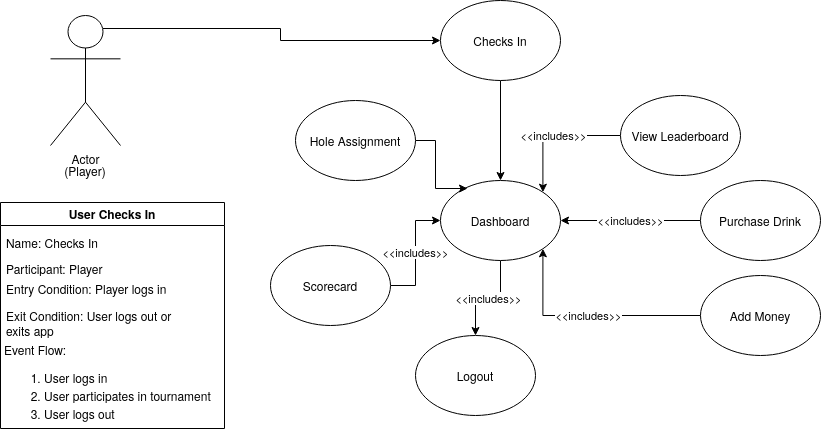

The diagram above was exported from draw.io. Its source (the exported page's mxGraphModel, read from the mxfile embedded in the PNG):
<mxGraphModel dx="942" dy="563" grid="1" gridSize="10" guides="1" tooltips="1" connect="1" arrows="1" fold="1" page="1" pageScale="1" pageWidth="850" pageHeight="1100" math="0" shadow="0">
  <root>
    <mxCell id="0" />
    <mxCell id="1" parent="0" />
    <mxCell id="0iZnSuDX8y76458MrfOr-1" value="(Player)" style="text;html=1;strokeColor=none;fillColor=none;align=center;verticalAlign=middle;whiteSpace=wrap;rounded=0;" parent="1" vertex="1">
      <mxGeometry x="75" y="185" width="40" height="20" as="geometry" />
    </mxCell>
    <mxCell id="0iZnSuDX8y76458MrfOr-2" style="edgeStyle=orthogonalEdgeStyle;rounded=0;orthogonalLoop=1;jettySize=auto;html=1;exitX=0.5;exitY=1;exitDx=0;exitDy=0;entryX=0.5;entryY=0;entryDx=0;entryDy=0;" parent="1" source="0iZnSuDX8y76458MrfOr-3" target="0iZnSuDX8y76458MrfOr-9" edge="1">
      <mxGeometry relative="1" as="geometry">
        <mxPoint x="570" y="153" as="targetPoint" />
      </mxGeometry>
    </mxCell>
    <mxCell id="0iZnSuDX8y76458MrfOr-3" value="Checks In" style="ellipse;whiteSpace=wrap;html=1;" parent="1" vertex="1">
      <mxGeometry x="450" y="25" width="120" height="80" as="geometry" />
    </mxCell>
    <mxCell id="0iZnSuDX8y76458MrfOr-4" value="&amp;lt;&amp;lt;includes&amp;gt;&amp;gt;" style="edgeStyle=orthogonalEdgeStyle;rounded=0;orthogonalLoop=1;jettySize=auto;html=1;exitX=0;exitY=0.5;exitDx=0;exitDy=0;entryX=1;entryY=0.5;entryDx=0;entryDy=0;" parent="1" source="0iZnSuDX8y76458MrfOr-5" target="0iZnSuDX8y76458MrfOr-9" edge="1">
      <mxGeometry relative="1" as="geometry" />
    </mxCell>
    <mxCell id="0iZnSuDX8y76458MrfOr-5" value="Purchase Drink" style="ellipse;whiteSpace=wrap;html=1;" parent="1" vertex="1">
      <mxGeometry x="710" y="205" width="120" height="80" as="geometry" />
    </mxCell>
    <mxCell id="0iZnSuDX8y76458MrfOr-6" style="edgeStyle=orthogonalEdgeStyle;rounded=0;orthogonalLoop=1;jettySize=auto;html=1;exitX=0.75;exitY=0.1;exitDx=0;exitDy=0;exitPerimeter=0;entryX=0;entryY=0.5;entryDx=0;entryDy=0;" parent="1" source="0iZnSuDX8y76458MrfOr-7" target="0iZnSuDX8y76458MrfOr-3" edge="1">
      <mxGeometry relative="1" as="geometry" />
    </mxCell>
    <mxCell id="0iZnSuDX8y76458MrfOr-7" value="Actor" style="shape=umlActor;verticalLabelPosition=bottom;verticalAlign=top;html=1;outlineConnect=0;" parent="1" vertex="1">
      <mxGeometry x="60" y="40" width="70" height="130" as="geometry" />
    </mxCell>
    <mxCell id="0iZnSuDX8y76458MrfOr-8" value="&amp;lt;&amp;lt;includes&amp;gt;&amp;gt;" style="edgeStyle=orthogonalEdgeStyle;rounded=0;orthogonalLoop=1;jettySize=auto;html=1;exitX=0.5;exitY=1;exitDx=0;exitDy=0;entryX=0.5;entryY=0;entryDx=0;entryDy=0;" parent="1" source="0iZnSuDX8y76458MrfOr-9" target="0iZnSuDX8y76458MrfOr-12" edge="1">
      <mxGeometry relative="1" as="geometry" />
    </mxCell>
    <mxCell id="0iZnSuDX8y76458MrfOr-9" value="Dashboard" style="ellipse;whiteSpace=wrap;html=1;" parent="1" vertex="1">
      <mxGeometry x="450" y="205" width="120" height="80" as="geometry" />
    </mxCell>
    <mxCell id="0iZnSuDX8y76458MrfOr-10" style="edgeStyle=orthogonalEdgeStyle;rounded=0;orthogonalLoop=1;jettySize=auto;html=1;exitX=1;exitY=0.5;exitDx=0;exitDy=0;entryX=0.225;entryY=0.1;entryDx=0;entryDy=0;entryPerimeter=0;" parent="1" source="0iZnSuDX8y76458MrfOr-11" target="0iZnSuDX8y76458MrfOr-9" edge="1">
      <mxGeometry relative="1" as="geometry" />
    </mxCell>
    <mxCell id="0iZnSuDX8y76458MrfOr-11" value="Hole Assignment" style="ellipse;whiteSpace=wrap;html=1;" parent="1" vertex="1">
      <mxGeometry x="305" y="125" width="120" height="80" as="geometry" />
    </mxCell>
    <mxCell id="0iZnSuDX8y76458MrfOr-12" value="Logout" style="ellipse;whiteSpace=wrap;html=1;" parent="1" vertex="1">
      <mxGeometry x="425" y="360" width="120" height="80" as="geometry" />
    </mxCell>
    <mxCell id="0iZnSuDX8y76458MrfOr-13" value="User Checks In" style="swimlane;" parent="1" vertex="1">
      <mxGeometry x="10" y="227" width="224" height="226" as="geometry" />
    </mxCell>
    <mxCell id="0iZnSuDX8y76458MrfOr-14" value="&lt;div&gt;Participant: Player&lt;br&gt;&lt;/div&gt;" style="text;html=1;align=left;verticalAlign=middle;resizable=0;points=[];autosize=1;strokeColor=none;fillColor=none;" parent="0iZnSuDX8y76458MrfOr-13" vertex="1">
      <mxGeometry x="4" y="56" width="110" height="20" as="geometry" />
    </mxCell>
    <mxCell id="0iZnSuDX8y76458MrfOr-15" value="&lt;div&gt;Entry Condition: Player logs in&lt;/div&gt;" style="text;html=1;align=left;verticalAlign=middle;resizable=0;points=[];autosize=1;strokeColor=none;fillColor=none;" parent="0iZnSuDX8y76458MrfOr-13" vertex="1">
      <mxGeometry x="4" y="76" width="180" height="20" as="geometry" />
    </mxCell>
    <mxCell id="0iZnSuDX8y76458MrfOr-16" value="&lt;div&gt;Exit Condition: User logs out or &lt;br&gt;&lt;/div&gt;&lt;div&gt;exits app&lt;br&gt;&lt;/div&gt;" style="text;html=1;align=left;verticalAlign=middle;resizable=0;points=[];autosize=1;strokeColor=none;fillColor=none;" parent="0iZnSuDX8y76458MrfOr-13" vertex="1">
      <mxGeometry x="4" y="106" width="180" height="30" as="geometry" />
    </mxCell>
    <mxCell id="0iZnSuDX8y76458MrfOr-17" value="Name: Checks In" style="text;html=1;align=left;verticalAlign=middle;resizable=0;points=[];autosize=1;strokeColor=none;fillColor=none;" parent="0iZnSuDX8y76458MrfOr-13" vertex="1">
      <mxGeometry x="4" y="30" width="110" height="20" as="geometry" />
    </mxCell>
    <mxCell id="0iZnSuDX8y76458MrfOr-18" value="&lt;div&gt;Event Flow:&lt;/div&gt;&lt;div&gt;&lt;ol&gt;&lt;li&gt;User logs in&lt;br&gt;&lt;/li&gt;&lt;li&gt;User participates in tournament&lt;br&gt;&lt;/li&gt;&lt;li&gt;User logs out&lt;br&gt;&lt;/li&gt;&lt;/ol&gt;&lt;/div&gt;" style="text;html=1;align=left;verticalAlign=middle;resizable=0;points=[];autosize=1;strokeColor=none;fillColor=none;" parent="0iZnSuDX8y76458MrfOr-13" vertex="1">
      <mxGeometry x="2" y="136" width="220" height="100" as="geometry" />
    </mxCell>
    <mxCell id="0iZnSuDX8y76458MrfOr-19" value="&amp;lt;&amp;lt;includes&amp;gt;&amp;gt;" style="edgeStyle=orthogonalEdgeStyle;rounded=0;orthogonalLoop=1;jettySize=auto;html=1;exitX=0;exitY=0.5;exitDx=0;exitDy=0;entryX=1;entryY=0;entryDx=0;entryDy=0;" parent="1" source="0iZnSuDX8y76458MrfOr-20" target="0iZnSuDX8y76458MrfOr-9" edge="1">
      <mxGeometry relative="1" as="geometry" />
    </mxCell>
    <mxCell id="0iZnSuDX8y76458MrfOr-20" value="View Leaderboard" style="ellipse;whiteSpace=wrap;html=1;align=center;" parent="1" vertex="1">
      <mxGeometry x="630" y="120" width="120" height="80" as="geometry" />
    </mxCell>
    <mxCell id="0iZnSuDX8y76458MrfOr-21" value="&amp;lt;&amp;lt;includes&amp;gt;&amp;gt;" style="edgeStyle=orthogonalEdgeStyle;rounded=0;orthogonalLoop=1;jettySize=auto;html=1;exitX=1;exitY=0.5;exitDx=0;exitDy=0;" parent="1" source="0iZnSuDX8y76458MrfOr-22" target="0iZnSuDX8y76458MrfOr-9" edge="1">
      <mxGeometry relative="1" as="geometry" />
    </mxCell>
    <mxCell id="0iZnSuDX8y76458MrfOr-22" value="&lt;div&gt;Scorecard&lt;/div&gt;" style="ellipse;whiteSpace=wrap;html=1;align=center;" parent="1" vertex="1">
      <mxGeometry x="280" y="270" width="120" height="80" as="geometry" />
    </mxCell>
    <mxCell id="0iZnSuDX8y76458MrfOr-23" value="&amp;lt;&amp;lt;includes&amp;gt;&amp;gt;" style="edgeStyle=orthogonalEdgeStyle;rounded=0;orthogonalLoop=1;jettySize=auto;html=1;exitX=0;exitY=0.5;exitDx=0;exitDy=0;entryX=1;entryY=1;entryDx=0;entryDy=0;" parent="1" source="0iZnSuDX8y76458MrfOr-24" target="0iZnSuDX8y76458MrfOr-9" edge="1">
      <mxGeometry relative="1" as="geometry" />
    </mxCell>
    <mxCell id="0iZnSuDX8y76458MrfOr-24" value="Add Money" style="ellipse;whiteSpace=wrap;html=1;align=center;" parent="1" vertex="1">
      <mxGeometry x="710" y="300" width="120" height="80" as="geometry" />
    </mxCell>
  </root>
</mxGraphModel>